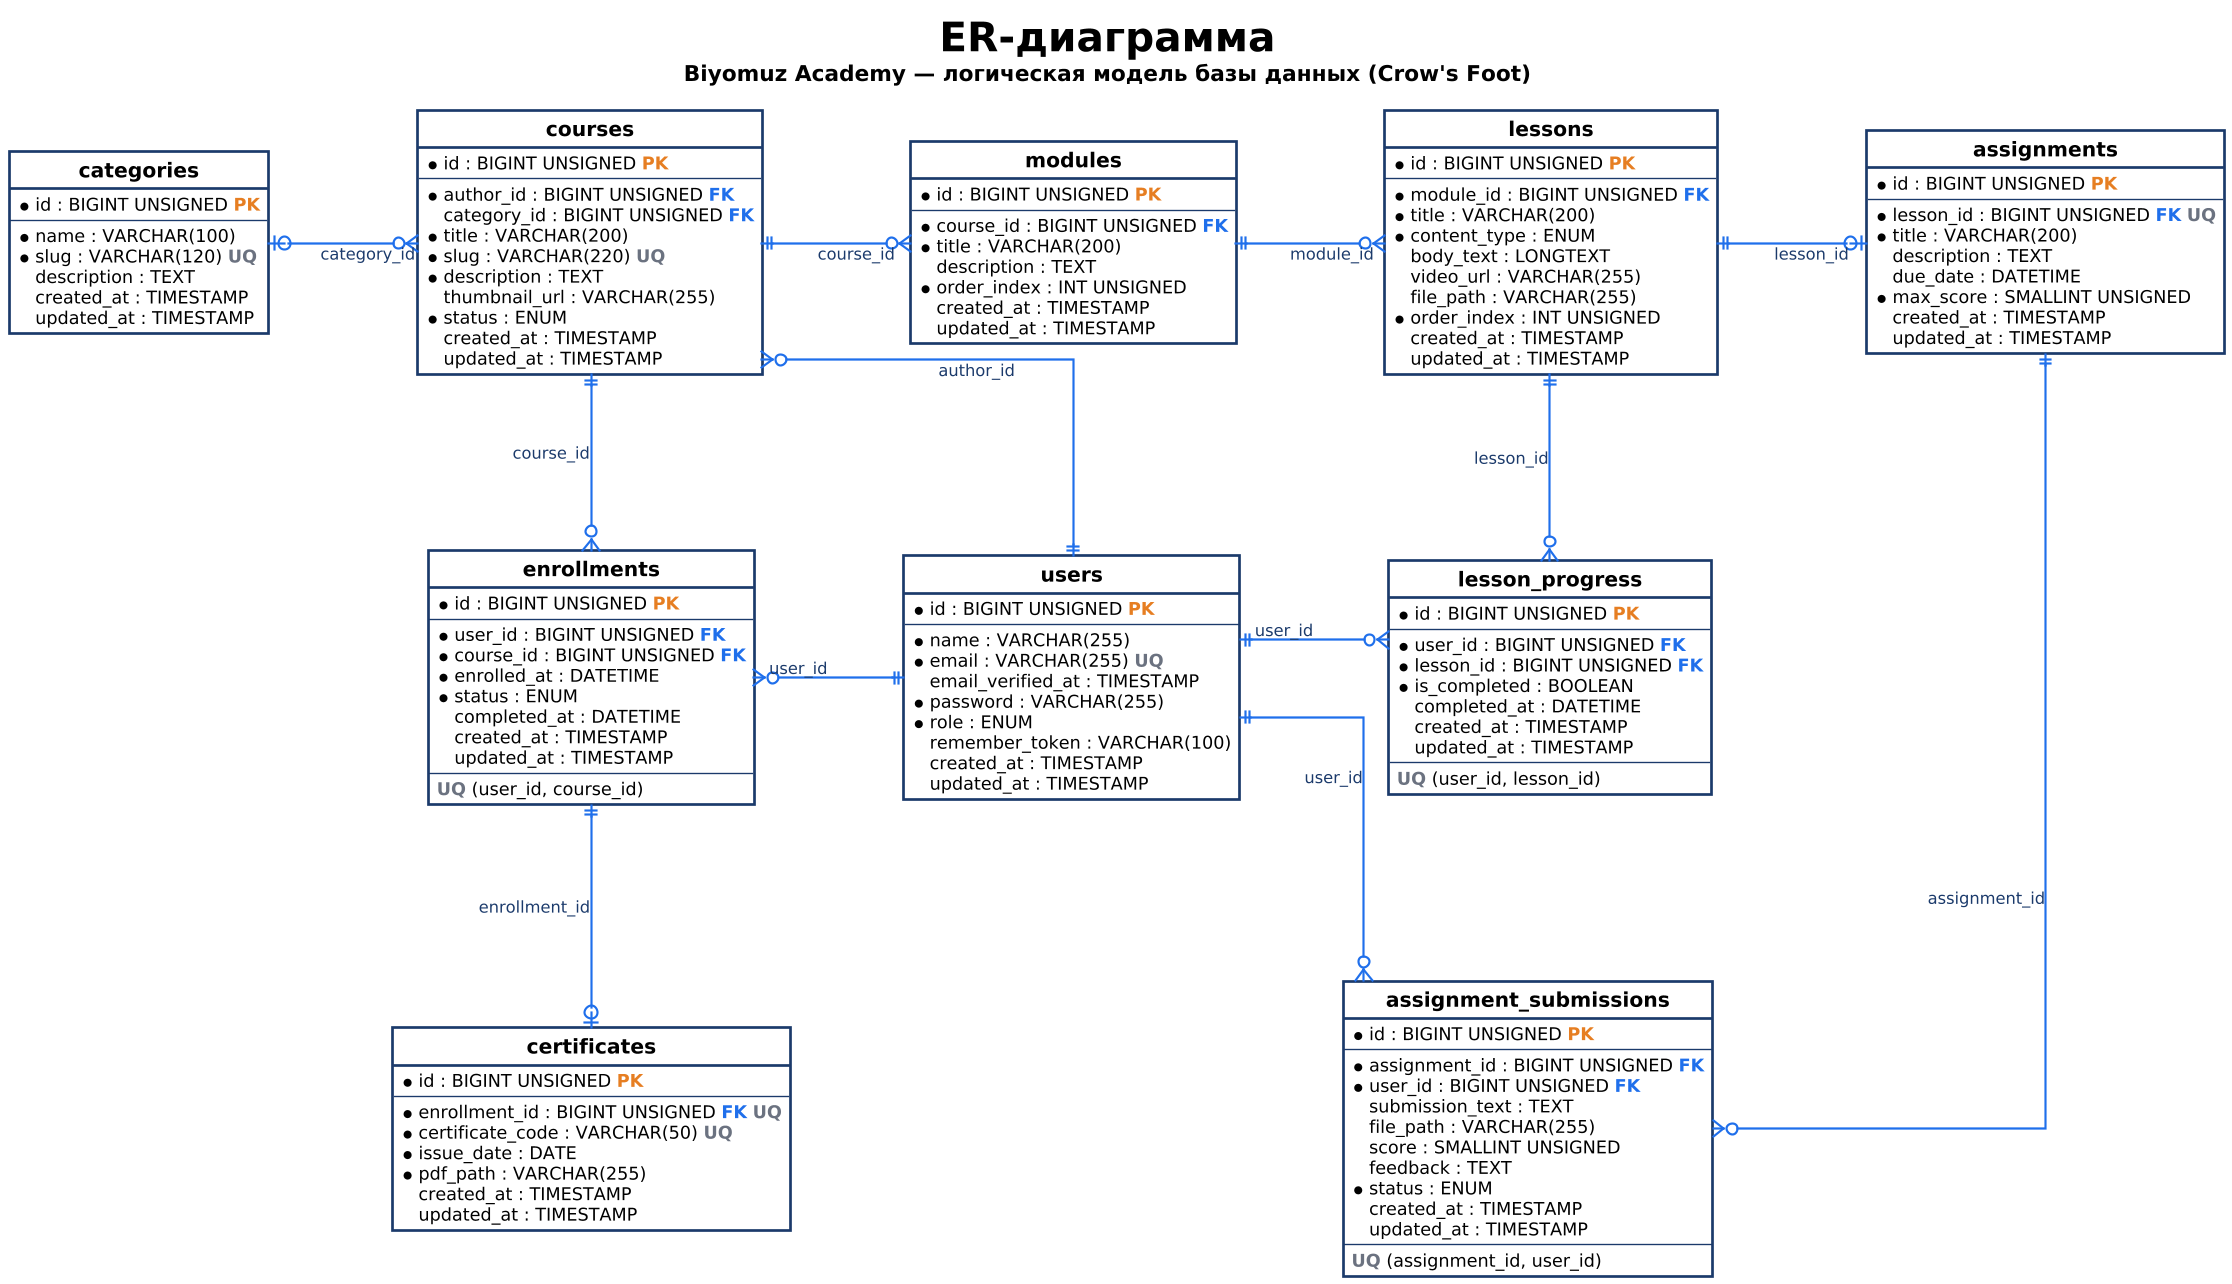

The diagram above was rendered by PlantUML. Its source (embedded in the PNG):
@startuml 06-er-diagram
!define PK <color:#E67E22><b>PK</b></color>
!define FK <color:#1F6FEB><b>FK</b></color>
!define UQ <color:#6B7280><b>UQ</b></color>

title <size:30><b>ER-диаграмма</b></size>\n<size:16>Biyomuz Academy — логическая модель базы данных (Crow's Foot)</size>

hide circle
hide empty members
skinparam dpi 130
skinparam defaultFontName DejaVu Sans
skinparam defaultFontSize 13
skinparam backgroundColor white
skinparam linetype ortho
skinparam nodesep 110
skinparam ranksep 130
skinparam shadowing false
skinparam roundCorner 0
skinparam class {
  BackgroundColor white
  BorderColor #1B3A6B
  BorderThickness 2
  FontStyle bold
  FontSize 15
  AttributeFontColor black
}
skinparam entity {
  BackgroundColor white
  BorderColor #1B3A6B
  BorderThickness 2
  FontStyle bold
  FontSize 15
}
skinparam ArrowColor #1F6FEB
skinparam ArrowThickness 1.6
skinparam ArrowFontSize 12
skinparam ArrowFontColor #1B3A6B

entity categories {
  * id : BIGINT UNSIGNED PK
  --
  * name : VARCHAR(100)
  * slug : VARCHAR(120) UQ
  description : TEXT
  created_at : TIMESTAMP
  updated_at : TIMESTAMP
}

entity courses {
  * id : BIGINT UNSIGNED PK
  --
  * author_id : BIGINT UNSIGNED FK
  category_id : BIGINT UNSIGNED FK
  * title : VARCHAR(200)
  * slug : VARCHAR(220) UQ
  * description : TEXT
  thumbnail_url : VARCHAR(255)
  * status : ENUM
  created_at : TIMESTAMP
  updated_at : TIMESTAMP
}

entity modules {
  * id : BIGINT UNSIGNED PK
  --
  * course_id : BIGINT UNSIGNED FK
  * title : VARCHAR(200)
  description : TEXT
  * order_index : INT UNSIGNED
  created_at : TIMESTAMP
  updated_at : TIMESTAMP
}

entity lessons {
  * id : BIGINT UNSIGNED PK
  --
  * module_id : BIGINT UNSIGNED FK
  * title : VARCHAR(200)
  * content_type : ENUM
  body_text : LONGTEXT
  video_url : VARCHAR(255)
  file_path : VARCHAR(255)
  * order_index : INT UNSIGNED
  created_at : TIMESTAMP
  updated_at : TIMESTAMP
}

entity assignments {
  * id : BIGINT UNSIGNED PK
  --
  * lesson_id : BIGINT UNSIGNED FK UQ
  * title : VARCHAR(200)
  description : TEXT
  due_date : DATETIME
  * max_score : SMALLINT UNSIGNED
  created_at : TIMESTAMP
  updated_at : TIMESTAMP
}

entity users {
  * id : BIGINT UNSIGNED PK
  --
  * name : VARCHAR(255)
  * email : VARCHAR(255) UQ
  email_verified_at : TIMESTAMP
  * password : VARCHAR(255)
  * role : ENUM
  remember_token : VARCHAR(100)
  created_at : TIMESTAMP
  updated_at : TIMESTAMP
}

entity enrollments {
  * id : BIGINT UNSIGNED PK
  --
  * user_id : BIGINT UNSIGNED FK
  * course_id : BIGINT UNSIGNED FK
  * enrolled_at : DATETIME
  * status : ENUM
  completed_at : DATETIME
  created_at : TIMESTAMP
  updated_at : TIMESTAMP
  --
  UQ (user_id, course_id)
}

entity certificates {
  * id : BIGINT UNSIGNED PK
  --
  * enrollment_id : BIGINT UNSIGNED FK UQ
  * certificate_code : VARCHAR(50) UQ
  * issue_date : DATE
  * pdf_path : VARCHAR(255)
  created_at : TIMESTAMP
  updated_at : TIMESTAMP
}

entity assignment_submissions {
  * id : BIGINT UNSIGNED PK
  --
  * assignment_id : BIGINT UNSIGNED FK
  * user_id : BIGINT UNSIGNED FK
  submission_text : TEXT
  file_path : VARCHAR(255)
  score : SMALLINT UNSIGNED
  feedback : TEXT
  * status : ENUM
  created_at : TIMESTAMP
  updated_at : TIMESTAMP
  --
  UQ (assignment_id, user_id)
}

entity lesson_progress {
  * id : BIGINT UNSIGNED PK
  --
  * user_id : BIGINT UNSIGNED FK
  * lesson_id : BIGINT UNSIGNED FK
  * is_completed : BOOLEAN
  completed_at : DATETIME
  created_at : TIMESTAMP
  updated_at : TIMESTAMP
  --
  UQ (user_id, lesson_id)
}

categories |o-right-o{ courses : category_id
courses ||-right-o{ modules : course_id
modules ||-right-o{ lessons : module_id
lessons ||-right-o| assignments : lesson_id

users ||-up-o{ courses : author_id
courses ||-down-o{ enrollments : course_id
users ||-left-o{ enrollments : user_id
enrollments ||-down-o| certificates : enrollment_id

users ||-right-o{ lesson_progress : user_id
lessons ||-down-o{ lesson_progress : lesson_id
users ||-down-o{ assignment_submissions : user_id
assignments ||-down--o{ assignment_submissions : assignment_id
@enduml